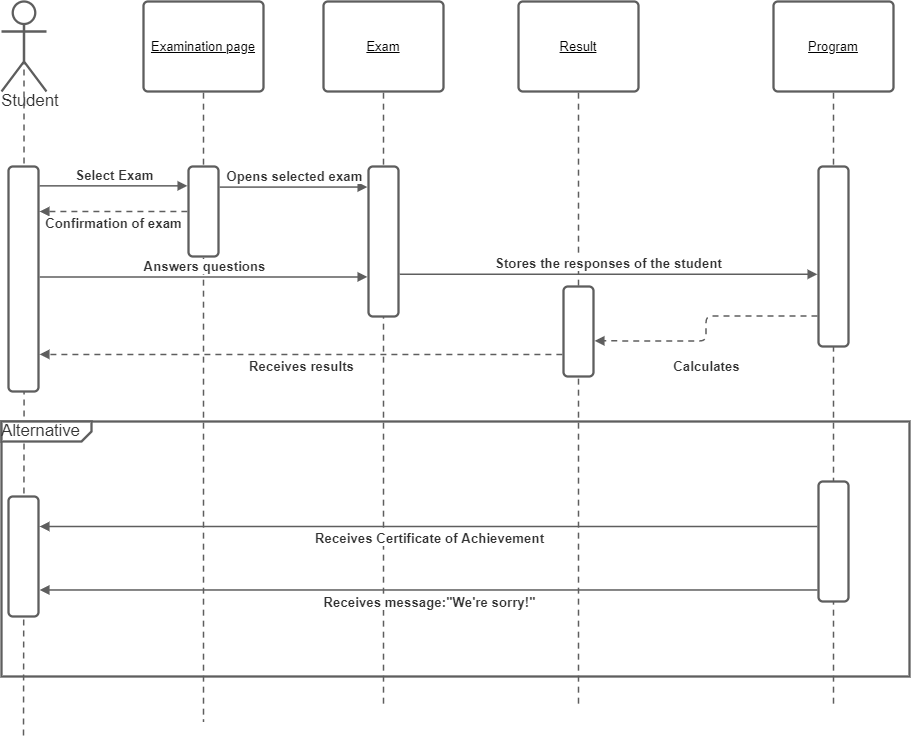

The diagram above was exported from draw.io. Its source (the exported page's mxGraphModel, read from the mxfile embedded in the PNG):
<mxGraphModel dx="1721" dy="641" grid="1" gridSize="10" guides="1" tooltips="1" connect="1" arrows="1" fold="1" page="1" pageScale="1" pageWidth="850" pageHeight="1100" math="0" shadow="0">
  <root>
    <mxCell id="0" />
    <mxCell id="1" parent="0" />
    <UserObject label="Exam" lucidchartObjectId="AcBI4wEy.XR2" id="U6qx3_epAiD_Wy3aSk0r-1">
      <mxCell style="html=1;overflow=block;blockSpacing=1;whiteSpace=wrap;;whiteSpace=wrap;fontSize=13;fontStyle=4;spacing=3.8;strokeColor=#5e5e5e;strokeOpacity=100;rounded=1;absoluteArcSize=1;arcSize=9;strokeWidth=2.3;" vertex="1" parent="1">
        <mxGeometry x="675" y="75" width="120" height="90" as="geometry" />
      </mxCell>
    </UserObject>
    <UserObject label="Student" lucidchartObjectId="UeBIkS7bz_nw" id="U6qx3_epAiD_Wy3aSk0r-2">
      <mxCell style="html=1;overflow=block;blockSpacing=1;whiteSpace=wrap;shape=umlActor;labelPosition=center;verticalLabelPosition=bottom;verticalAlign=top;whiteSpace=nowrap;whiteSpace=wrap;fontSize=16.7;fontColor=#333333;spacing=0;strokeColor=#5e5e5e;strokeOpacity=100;rounded=1;absoluteArcSize=1;arcSize=9;strokeWidth=2.3;" vertex="1" parent="1">
        <mxGeometry x="353" y="75" width="45" height="90" as="geometry" />
      </mxCell>
    </UserObject>
    <UserObject label="" lucidchartObjectId="AhBIO1ZgYB2u" id="U6qx3_epAiD_Wy3aSk0r-3">
      <mxCell style="html=1;jettySize=18;whiteSpace=wrap;fontSize=13;strokeColor=#5E5E5E;dashed=1;fixDash=1;dashPattern=6 5;strokeWidth=1.5;rounded=1;arcSize=12;edgeStyle=orthogonalEdgeStyle;startArrow=none;;endArrow=none;;exitX=0.5;exitY=0.511;exitPerimeter=0;" edge="1" parent="1" source="U6qx3_epAiD_Wy3aSk0r-2">
        <mxGeometry width="100" height="100" relative="1" as="geometry">
          <Array as="points" />
          <mxPoint x="375" y="810" as="targetPoint" />
        </mxGeometry>
      </mxCell>
    </UserObject>
    <UserObject label="" lucidchartObjectId="XhBItEISFSoY" id="U6qx3_epAiD_Wy3aSk0r-4">
      <mxCell style="html=1;jettySize=18;whiteSpace=wrap;fontSize=13;strokeColor=#5E5E5E;dashed=1;fixDash=1;dashPattern=6 5;strokeWidth=1.5;rounded=1;arcSize=12;edgeStyle=orthogonalEdgeStyle;startArrow=none;;endArrow=none;;exitX=0.5;exitY=1.013;exitPerimeter=0;" edge="1" parent="1" source="U6qx3_epAiD_Wy3aSk0r-1">
        <mxGeometry width="100" height="100" relative="1" as="geometry">
          <Array as="points" />
          <mxPoint x="735" y="780" as="targetPoint" />
        </mxGeometry>
      </mxCell>
    </UserObject>
    <UserObject label="Result" lucidchartObjectId="EjBIMxjD7dgJ" id="U6qx3_epAiD_Wy3aSk0r-5">
      <mxCell style="html=1;overflow=block;blockSpacing=1;whiteSpace=wrap;;whiteSpace=wrap;fontSize=13;fontStyle=4;spacing=3.8;strokeColor=#5e5e5e;strokeOpacity=100;rounded=1;absoluteArcSize=1;arcSize=9;strokeWidth=2.3;" vertex="1" parent="1">
        <mxGeometry x="870" y="75" width="120" height="90" as="geometry" />
      </mxCell>
    </UserObject>
    <UserObject label="" lucidchartObjectId="EjBIX_dtAqWx" id="U6qx3_epAiD_Wy3aSk0r-6">
      <mxCell style="html=1;jettySize=18;whiteSpace=wrap;fontSize=13;strokeColor=#5E5E5E;dashed=1;fixDash=1;dashPattern=6 5;strokeWidth=1.5;rounded=1;arcSize=12;edgeStyle=orthogonalEdgeStyle;startArrow=none;;endArrow=none;;exitX=0.5;exitY=1.013;exitPerimeter=0;" edge="1" parent="1" source="U6qx3_epAiD_Wy3aSk0r-5">
        <mxGeometry width="100" height="100" relative="1" as="geometry">
          <Array as="points" />
          <mxPoint x="930" y="780" as="targetPoint" />
        </mxGeometry>
      </mxCell>
    </UserObject>
    <UserObject label="" lucidchartObjectId="ikBI9biB1NaS" id="U6qx3_epAiD_Wy3aSk0r-7">
      <mxCell style="html=1;overflow=block;blockSpacing=1;whiteSpace=wrap;;whiteSpace=wrap;fontSize=13;spacing=0;strokeColor=#5e5e5e;strokeOpacity=100;rounded=1;absoluteArcSize=1;arcSize=9;strokeWidth=2.3;" vertex="1" parent="1">
        <mxGeometry x="360" y="240" width="30" height="225" as="geometry" />
      </mxCell>
    </UserObject>
    <UserObject label="Program" lucidchartObjectId="ZKBIVe8vAR._" id="U6qx3_epAiD_Wy3aSk0r-8">
      <mxCell style="html=1;overflow=block;blockSpacing=1;whiteSpace=wrap;;whiteSpace=wrap;fontSize=13;fontStyle=4;spacing=3.8;strokeColor=#5e5e5e;strokeOpacity=100;rounded=1;absoluteArcSize=1;arcSize=9;strokeWidth=2.3;" vertex="1" parent="1">
        <mxGeometry x="1125" y="75" width="120" height="90" as="geometry" />
      </mxCell>
    </UserObject>
    <UserObject label="" lucidchartObjectId="5KBIeCxDcS0u" id="U6qx3_epAiD_Wy3aSk0r-9">
      <mxCell style="html=1;jettySize=18;whiteSpace=wrap;fontSize=13;strokeColor=#5E5E5E;dashed=1;fixDash=1;dashPattern=6 5;strokeWidth=1.5;rounded=1;arcSize=12;edgeStyle=orthogonalEdgeStyle;startArrow=none;;endArrow=none;;exitX=0.5;exitY=1.013;exitPerimeter=0;" edge="1" parent="1" source="U6qx3_epAiD_Wy3aSk0r-8">
        <mxGeometry width="100" height="100" relative="1" as="geometry">
          <Array as="points" />
          <mxPoint x="1185" y="780" as="targetPoint" />
        </mxGeometry>
      </mxCell>
    </UserObject>
    <UserObject label="" lucidchartObjectId="aLBIFHhTRBzI" id="U6qx3_epAiD_Wy3aSk0r-10">
      <mxCell style="html=1;overflow=block;blockSpacing=1;whiteSpace=wrap;;whiteSpace=wrap;fontSize=13;spacing=0;strokeColor=#5e5e5e;strokeOpacity=100;rounded=1;absoluteArcSize=1;arcSize=9;strokeWidth=2.3;" vertex="1" parent="1">
        <mxGeometry x="720" y="240" width="30" height="150" as="geometry" />
      </mxCell>
    </UserObject>
    <UserObject label="" lucidchartObjectId="gLBI.6mUPLOq" id="U6qx3_epAiD_Wy3aSk0r-11">
      <mxCell style="html=1;overflow=block;blockSpacing=1;whiteSpace=wrap;;whiteSpace=wrap;fontSize=13;spacing=0;strokeColor=#5e5e5e;strokeOpacity=100;rounded=1;absoluteArcSize=1;arcSize=9;strokeWidth=2.3;" vertex="1" parent="1">
        <mxGeometry x="1170" y="240" width="30" height="180" as="geometry" />
      </mxCell>
    </UserObject>
    <UserObject label="Examination page" lucidchartObjectId="aNBIDiKXCtRL" id="U6qx3_epAiD_Wy3aSk0r-12">
      <mxCell style="html=1;overflow=block;blockSpacing=1;whiteSpace=wrap;;whiteSpace=wrap;fontSize=13;fontStyle=4;spacing=3.8;strokeColor=#5e5e5e;strokeOpacity=100;rounded=1;absoluteArcSize=1;arcSize=9;strokeWidth=2.3;" vertex="1" parent="1">
        <mxGeometry x="495" y="75" width="120" height="90" as="geometry" />
      </mxCell>
    </UserObject>
    <UserObject label="" lucidchartObjectId="aNBI6GdawTD4" id="U6qx3_epAiD_Wy3aSk0r-13">
      <mxCell style="html=1;jettySize=18;whiteSpace=wrap;fontSize=13;strokeColor=#5E5E5E;dashed=1;fixDash=1;dashPattern=6 5;strokeWidth=1.5;rounded=1;arcSize=12;edgeStyle=orthogonalEdgeStyle;startArrow=none;;endArrow=none;;exitX=0.5;exitY=1.013;exitPerimeter=0;" edge="1" parent="1" source="U6qx3_epAiD_Wy3aSk0r-12">
        <mxGeometry width="100" height="100" relative="1" as="geometry">
          <Array as="points" />
          <mxPoint x="555" y="795" as="targetPoint" />
        </mxGeometry>
      </mxCell>
    </UserObject>
    <UserObject label="" lucidchartObjectId="aNBIuf~9SYFb" id="U6qx3_epAiD_Wy3aSk0r-14">
      <mxCell style="html=1;overflow=block;blockSpacing=1;whiteSpace=wrap;;whiteSpace=wrap;fontSize=13;spacing=0;strokeColor=#5e5e5e;strokeOpacity=100;rounded=1;absoluteArcSize=1;arcSize=9;strokeWidth=2.3;" vertex="1" parent="1">
        <mxGeometry x="540" y="240" width="30" height="90" as="geometry" />
      </mxCell>
    </UserObject>
    <UserObject label="" lucidchartObjectId="oNBIOjlxaRxr" id="U6qx3_epAiD_Wy3aSk0r-15">
      <mxCell style="html=1;jettySize=18;whiteSpace=wrap;fontSize=13;strokeColor=#5E5E5E;strokeWidth=1.5;rounded=1;arcSize=12;edgeStyle=orthogonalEdgeStyle;startArrow=none;;endArrow=block;endFill=1;;exitX=1.038;exitY=0.086;exitPerimeter=0;entryX=-0.037;entryY=0.215;entryPerimeter=0;" edge="1" parent="1" source="U6qx3_epAiD_Wy3aSk0r-7" target="U6qx3_epAiD_Wy3aSk0r-14">
        <mxGeometry width="100" height="100" relative="1" as="geometry">
          <Array as="points" />
        </mxGeometry>
      </mxCell>
    </UserObject>
    <mxCell id="U6qx3_epAiD_Wy3aSk0r-16" value="Select Exam" style="text;html=1;resizable=0;labelBackgroundColor=#ffffff;align=center;verticalAlign=middle;fontStyle=1;fontColor=#333333;;fontSize=13.3;" vertex="1" parent="U6qx3_epAiD_Wy3aSk0r-15">
      <mxGeometry relative="1" as="geometry">
        <mxPoint y="-11.5" as="offset" />
      </mxGeometry>
    </mxCell>
    <UserObject label="" lucidchartObjectId="jOBI~a0F_osi" id="U6qx3_epAiD_Wy3aSk0r-17">
      <mxCell style="html=1;jettySize=18;whiteSpace=wrap;fontSize=13;strokeColor=#5E5E5E;dashed=1;fixDash=1;dashPattern=6 5;strokeWidth=1.5;rounded=1;arcSize=12;edgeStyle=orthogonalEdgeStyle;startArrow=none;;endArrow=block;endFill=1;;exitX=-0.037;exitY=0.5;exitPerimeter=0;entryX=1.038;entryY=0.2;entryPerimeter=0;" edge="1" parent="1" source="U6qx3_epAiD_Wy3aSk0r-14" target="U6qx3_epAiD_Wy3aSk0r-7">
        <mxGeometry width="100" height="100" relative="1" as="geometry">
          <Array as="points" />
        </mxGeometry>
      </mxCell>
    </UserObject>
    <mxCell id="U6qx3_epAiD_Wy3aSk0r-18" value="Confirmation of exam" style="text;html=1;resizable=0;labelBackgroundColor=#ffffff;align=center;verticalAlign=middle;fontStyle=1;fontColor=#333333;;fontSize=13.3;" vertex="1" parent="U6qx3_epAiD_Wy3aSk0r-17">
      <mxGeometry relative="1" as="geometry">
        <mxPoint y="11.5" as="offset" />
      </mxGeometry>
    </mxCell>
    <UserObject label="" lucidchartObjectId="uoCIeDgQ8m5i" id="U6qx3_epAiD_Wy3aSk0r-19">
      <mxCell style="html=1;jettySize=18;whiteSpace=wrap;fontSize=13;strokeColor=#5E5E5E;strokeWidth=1.5;rounded=1;arcSize=12;edgeStyle=orthogonalEdgeStyle;startArrow=none;;endArrow=block;endFill=1;;exitX=1.038;exitY=0.229;exitPerimeter=0;entryX=-0.037;entryY=0.137;entryPerimeter=0;" edge="1" parent="1" source="U6qx3_epAiD_Wy3aSk0r-14" target="U6qx3_epAiD_Wy3aSk0r-10">
        <mxGeometry width="100" height="100" relative="1" as="geometry">
          <Array as="points" />
        </mxGeometry>
      </mxCell>
    </UserObject>
    <mxCell id="U6qx3_epAiD_Wy3aSk0r-20" value="Opens selected exam" style="text;html=1;resizable=0;labelBackgroundColor=#ffffff;align=center;verticalAlign=middle;fontStyle=1;fontColor=#333333;;fontSize=13.3;" vertex="1" parent="U6qx3_epAiD_Wy3aSk0r-19">
      <mxGeometry relative="1" as="geometry">
        <mxPoint y="-11.560000000000002" as="offset" />
      </mxGeometry>
    </mxCell>
    <UserObject label="" lucidchartObjectId="TZCIze6XNX7N" id="U6qx3_epAiD_Wy3aSk0r-21">
      <mxCell style="html=1;jettySize=18;whiteSpace=wrap;fontSize=13;strokeColor=#5E5E5E;strokeWidth=1.5;rounded=1;arcSize=12;edgeStyle=orthogonalEdgeStyle;startArrow=none;;endArrow=block;endFill=1;;exitX=1.038;exitY=0.491;exitPerimeter=0;entryX=-0.037;entryY=0.736;entryPerimeter=0;" edge="1" parent="1" source="U6qx3_epAiD_Wy3aSk0r-7" target="U6qx3_epAiD_Wy3aSk0r-10">
        <mxGeometry width="100" height="100" relative="1" as="geometry">
          <Array as="points" />
        </mxGeometry>
      </mxCell>
    </UserObject>
    <mxCell id="U6qx3_epAiD_Wy3aSk0r-22" value="Answers questions" style="text;html=1;resizable=0;labelBackgroundColor=#ffffff;align=center;verticalAlign=middle;fontStyle=1;fontColor=#333333;;fontSize=13.3;" vertex="1" parent="U6qx3_epAiD_Wy3aSk0r-21">
      <mxGeometry relative="1" as="geometry">
        <mxPoint y="-11.575000000000045" as="offset" />
      </mxGeometry>
    </mxCell>
    <UserObject label="" lucidchartObjectId="S0CIEWm3UcUV" id="U6qx3_epAiD_Wy3aSk0r-23">
      <mxCell style="html=1;jettySize=18;whiteSpace=wrap;fontSize=13;strokeColor=#5E5E5E;strokeWidth=1.5;rounded=1;arcSize=12;edgeStyle=orthogonalEdgeStyle;startArrow=none;;endArrow=block;endFill=1;;exitX=1.038;exitY=0.719;exitPerimeter=0;entryX=-0.037;entryY=0.599;entryPerimeter=0;" edge="1" parent="1" source="U6qx3_epAiD_Wy3aSk0r-10" target="U6qx3_epAiD_Wy3aSk0r-11">
        <mxGeometry width="100" height="100" relative="1" as="geometry">
          <Array as="points" />
        </mxGeometry>
      </mxCell>
    </UserObject>
    <mxCell id="U6qx3_epAiD_Wy3aSk0r-24" value="Stores the responses of the student" style="text;html=1;resizable=0;labelBackgroundColor=#ffffff;align=center;verticalAlign=middle;fontStyle=1;fontColor=#333333;;fontSize=13.3;" vertex="1" parent="U6qx3_epAiD_Wy3aSk0r-23">
      <mxGeometry relative="1" as="geometry">
        <mxPoint y="-11.53000000000003" as="offset" />
      </mxGeometry>
    </mxCell>
    <UserObject label="" lucidchartObjectId="B3CI4GSd4a-R" id="U6qx3_epAiD_Wy3aSk0r-25">
      <mxCell style="html=1;overflow=block;blockSpacing=1;whiteSpace=wrap;;whiteSpace=wrap;fontSize=13;spacing=0;strokeColor=#5e5e5e;strokeOpacity=100;rounded=1;absoluteArcSize=1;arcSize=9;strokeWidth=2.3;" vertex="1" parent="1">
        <mxGeometry x="915" y="360" width="30" height="90" as="geometry" />
      </mxCell>
    </UserObject>
    <UserObject label="" lucidchartObjectId="N3CINJZNCb3b" id="U6qx3_epAiD_Wy3aSk0r-26">
      <mxCell style="html=1;jettySize=18;whiteSpace=wrap;fontSize=13;strokeColor=#5E5E5E;dashed=1;fixDash=1;dashPattern=6 5;strokeWidth=1.5;rounded=1;arcSize=12;edgeStyle=orthogonalEdgeStyle;startArrow=none;;endArrow=block;endFill=1;;exitX=-0.037;exitY=0.831;exitPerimeter=0;entryX=1.038;entryY=0.604;entryPerimeter=0;" edge="1" parent="1" source="U6qx3_epAiD_Wy3aSk0r-11" target="U6qx3_epAiD_Wy3aSk0r-25">
        <mxGeometry width="100" height="100" relative="1" as="geometry">
          <Array as="points" />
        </mxGeometry>
      </mxCell>
    </UserObject>
    <mxCell id="U6qx3_epAiD_Wy3aSk0r-27" value="Calculates" style="text;html=1;resizable=0;labelBackgroundColor=#ffffff;align=center;verticalAlign=middle;fontStyle=1;fontColor=#333333;;fontSize=13.3;" vertex="1" parent="U6qx3_epAiD_Wy3aSk0r-26">
      <mxGeometry relative="1" as="geometry">
        <mxPoint y="36.28000000000003" as="offset" />
      </mxGeometry>
    </mxCell>
    <UserObject label="" lucidchartObjectId="v4CIGrUz9gOy" id="U6qx3_epAiD_Wy3aSk0r-28">
      <mxCell style="html=1;jettySize=18;whiteSpace=wrap;fontSize=13;strokeColor=#5E5E5E;dashed=1;fixDash=1;dashPattern=6 5;strokeWidth=1.5;rounded=1;arcSize=12;edgeStyle=orthogonalEdgeStyle;startArrow=none;;endArrow=block;endFill=1;;exitX=-0.037;exitY=0.755;exitPerimeter=0;entryX=1.038;entryY=0.835;entryPerimeter=0;" edge="1" parent="1" source="U6qx3_epAiD_Wy3aSk0r-25" target="U6qx3_epAiD_Wy3aSk0r-7">
        <mxGeometry width="100" height="100" relative="1" as="geometry">
          <Array as="points" />
        </mxGeometry>
      </mxCell>
    </UserObject>
    <mxCell id="U6qx3_epAiD_Wy3aSk0r-29" value="Receives results" style="text;html=1;resizable=0;labelBackgroundColor=#ffffff;align=center;verticalAlign=middle;fontStyle=1;fontColor=#333333;;fontSize=13.3;" vertex="1" parent="U6qx3_epAiD_Wy3aSk0r-28">
      <mxGeometry relative="1" as="geometry">
        <mxPoint y="11.574999999999989" as="offset" />
      </mxGeometry>
    </mxCell>
    <UserObject label="" lucidchartObjectId="B5CIYTAUbqPt" id="U6qx3_epAiD_Wy3aSk0r-30">
      <mxCell style="html=1;overflow=block;blockSpacing=1;whiteSpace=wrap;;whiteSpace=wrap;fontSize=13;spacing=0;strokeColor=#5e5e5e;strokeOpacity=100;rounded=1;absoluteArcSize=1;arcSize=9;strokeWidth=2.3;" vertex="1" parent="1">
        <mxGeometry x="1170" y="555" width="30" height="120" as="geometry" />
      </mxCell>
    </UserObject>
    <UserObject label="" lucidchartObjectId="F5CIiNpojC4P" id="U6qx3_epAiD_Wy3aSk0r-31">
      <mxCell style="html=1;overflow=block;blockSpacing=1;whiteSpace=wrap;;whiteSpace=wrap;fontSize=13;spacing=0;strokeColor=#5e5e5e;strokeOpacity=100;rounded=1;absoluteArcSize=1;arcSize=9;strokeWidth=2.3;" vertex="1" parent="1">
        <mxGeometry x="360" y="570" width="30" height="120" as="geometry" />
      </mxCell>
    </UserObject>
    <UserObject label="Alternative" lucidchartObjectId="N5CIFkfSh.w0" id="U6qx3_epAiD_Wy3aSk0r-32">
      <mxCell style="html=1;overflow=block;blockSpacing=1;whiteSpace=wrap;shape=mxgraph.sysml.package2;xSize=90;overflow=fill;whiteSpace=wrap;fontSize=16.7;fontColor=#333333;align=left;spacing=0;strokeColor=#5e5e5e;strokeOpacity=100;rounded=1;absoluteArcSize=1;arcSize=9;strokeWidth=2.3;" vertex="1" parent="1">
        <mxGeometry x="353" y="495" width="908" height="255" as="geometry" />
      </mxCell>
    </UserObject>
    <UserObject label="" lucidchartObjectId="e6CI5jI652fS" id="U6qx3_epAiD_Wy3aSk0r-33">
      <mxCell style="html=1;jettySize=18;whiteSpace=wrap;fontSize=13;strokeColor=#5E5E5E;strokeWidth=1.5;rounded=1;arcSize=12;edgeStyle=orthogonalEdgeStyle;startArrow=none;;endArrow=block;endFill=1;;exitX=-0.037;exitY=0.375;exitPerimeter=0;entryX=1.038;entryY=0.25;entryPerimeter=0;" edge="1" parent="1" source="U6qx3_epAiD_Wy3aSk0r-30" target="U6qx3_epAiD_Wy3aSk0r-31">
        <mxGeometry width="100" height="100" relative="1" as="geometry">
          <Array as="points" />
        </mxGeometry>
      </mxCell>
    </UserObject>
    <mxCell id="U6qx3_epAiD_Wy3aSk0r-34" value="Receives Certificate of Achievement" style="text;html=1;resizable=0;labelBackgroundColor=#ffffff;align=center;verticalAlign=middle;fontStyle=1;fontColor=#333333;;fontSize=13.3;" vertex="1" parent="U6qx3_epAiD_Wy3aSk0r-33">
      <mxGeometry relative="1" as="geometry">
        <mxPoint y="11.5" as="offset" />
      </mxGeometry>
    </mxCell>
    <UserObject label="" lucidchartObjectId="87CISLdEKZCd" id="U6qx3_epAiD_Wy3aSk0r-35">
      <mxCell style="html=1;jettySize=18;whiteSpace=wrap;fontSize=13;strokeColor=#5E5E5E;strokeWidth=1.5;rounded=1;arcSize=12;edgeStyle=orthogonalEdgeStyle;startArrow=none;;endArrow=block;endFill=1;;exitX=-0.037;exitY=0.904;exitPerimeter=0;entryX=1.038;entryY=0.779;entryPerimeter=0;" edge="1" parent="1" source="U6qx3_epAiD_Wy3aSk0r-30" target="U6qx3_epAiD_Wy3aSk0r-31">
        <mxGeometry width="100" height="100" relative="1" as="geometry">
          <Array as="points" />
        </mxGeometry>
      </mxCell>
    </UserObject>
    <mxCell id="U6qx3_epAiD_Wy3aSk0r-36" value="Receives message:&quot;We're sorry!&quot;" style="text;html=1;resizable=0;labelBackgroundColor=#ffffff;align=center;verticalAlign=middle;fontStyle=1;fontColor=#333333;;fontSize=13.3;" vertex="1" parent="U6qx3_epAiD_Wy3aSk0r-35">
      <mxGeometry relative="1" as="geometry">
        <mxPoint y="11.5" as="offset" />
      </mxGeometry>
    </mxCell>
  </root>
</mxGraphModel>